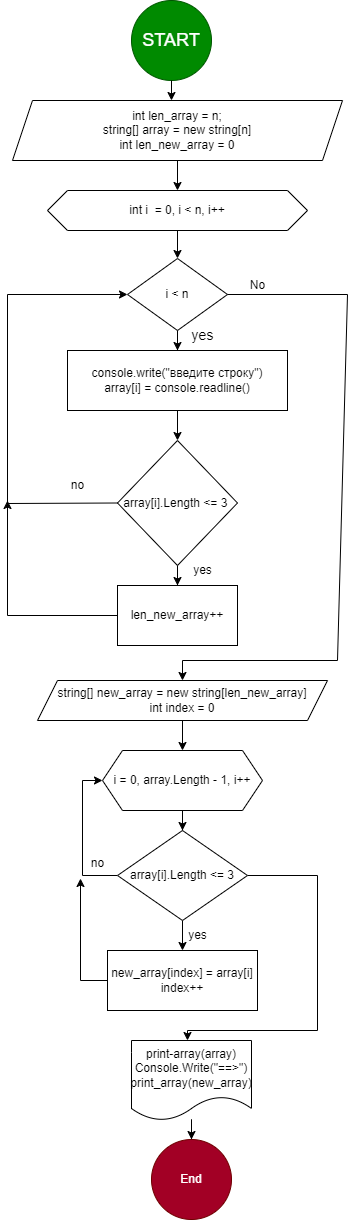

The diagram above was exported from draw.io. Its source (the exported page's mxGraphModel, read from the mxfile embedded in the PNG):
<mxGraphModel dx="1374" dy="752" grid="1" gridSize="10" guides="1" tooltips="1" connect="1" arrows="1" fold="1" page="1" pageScale="1" pageWidth="827" pageHeight="1169" math="0" shadow="0">
  <root>
    <mxCell id="0" />
    <mxCell id="1" parent="0" />
    <mxCell id="GiBCEar2LyvGldMjpYvp-1" value="&lt;font style=&quot;font-size: 18px;&quot;&gt;START&lt;/font&gt;" style="ellipse;whiteSpace=wrap;html=1;aspect=fixed;fillColor=#008a00;fontColor=#ffffff;strokeColor=#005700;" vertex="1" parent="1">
      <mxGeometry x="334" y="30" width="80" height="80" as="geometry" />
    </mxCell>
    <mxCell id="GiBCEar2LyvGldMjpYvp-2" value="&lt;font style=&quot;&quot;&gt;&lt;font style=&quot;font-size: 12px;&quot;&gt;int len_array = n;&lt;br&gt;string[] array = new string[n]&lt;br&gt;int len_new_array = 0&lt;/font&gt;&lt;br&gt;&lt;/font&gt;" style="shape=parallelogram;perimeter=parallelogramPerimeter;whiteSpace=wrap;html=1;fixedSize=1;" vertex="1" parent="1">
      <mxGeometry x="215" y="130" width="330" height="60" as="geometry" />
    </mxCell>
    <mxCell id="GiBCEar2LyvGldMjpYvp-8" value="" style="edgeStyle=orthogonalEdgeStyle;rounded=0;orthogonalLoop=1;jettySize=auto;html=1;" edge="1" parent="1" source="GiBCEar2LyvGldMjpYvp-4" target="GiBCEar2LyvGldMjpYvp-7">
      <mxGeometry relative="1" as="geometry" />
    </mxCell>
    <mxCell id="GiBCEar2LyvGldMjpYvp-4" value="&lt;font style=&quot;font-size: 12px;&quot;&gt;int i&amp;nbsp; = 0, i &amp;lt; n, i++&lt;/font&gt;" style="shape=hexagon;perimeter=hexagonPerimeter2;whiteSpace=wrap;html=1;fixedSize=1;" vertex="1" parent="1">
      <mxGeometry x="250" y="220" width="260" height="40" as="geometry" />
    </mxCell>
    <mxCell id="GiBCEar2LyvGldMjpYvp-5" value="" style="endArrow=classic;html=1;rounded=0;exitX=0.5;exitY=1;exitDx=0;exitDy=0;" edge="1" parent="1" source="GiBCEar2LyvGldMjpYvp-1">
      <mxGeometry width="50" height="50" relative="1" as="geometry">
        <mxPoint x="360" y="410" as="sourcePoint" />
        <mxPoint x="374" y="130" as="targetPoint" />
      </mxGeometry>
    </mxCell>
    <mxCell id="GiBCEar2LyvGldMjpYvp-6" value="" style="endArrow=classic;html=1;rounded=0;entryX=0.5;entryY=0;entryDx=0;entryDy=0;exitX=0.5;exitY=1;exitDx=0;exitDy=0;" edge="1" parent="1" source="GiBCEar2LyvGldMjpYvp-2" target="GiBCEar2LyvGldMjpYvp-4">
      <mxGeometry width="50" height="50" relative="1" as="geometry">
        <mxPoint x="380" y="280" as="sourcePoint" />
        <mxPoint x="410" y="360" as="targetPoint" />
      </mxGeometry>
    </mxCell>
    <mxCell id="GiBCEar2LyvGldMjpYvp-10" value="" style="edgeStyle=orthogonalEdgeStyle;rounded=0;orthogonalLoop=1;jettySize=auto;html=1;" edge="1" parent="1" source="GiBCEar2LyvGldMjpYvp-7" target="GiBCEar2LyvGldMjpYvp-9">
      <mxGeometry relative="1" as="geometry" />
    </mxCell>
    <mxCell id="GiBCEar2LyvGldMjpYvp-7" value="&lt;font style=&quot;font-size: 12px;&quot;&gt;i&amp;nbsp;&lt;font style=&quot;&quot;&gt;&amp;lt;&amp;nbsp;&lt;/font&gt;n&lt;/font&gt;" style="rhombus;whiteSpace=wrap;html=1;" vertex="1" parent="1">
      <mxGeometry x="330" y="288" width="100" height="72" as="geometry" />
    </mxCell>
    <mxCell id="GiBCEar2LyvGldMjpYvp-16" value="" style="edgeStyle=orthogonalEdgeStyle;rounded=0;orthogonalLoop=1;jettySize=auto;html=1;" edge="1" parent="1" source="GiBCEar2LyvGldMjpYvp-9" target="GiBCEar2LyvGldMjpYvp-15">
      <mxGeometry relative="1" as="geometry" />
    </mxCell>
    <mxCell id="GiBCEar2LyvGldMjpYvp-9" value="console.write(&quot;введите строку&quot;)&lt;br&gt;array[i] = console.readline()" style="whiteSpace=wrap;html=1;" vertex="1" parent="1">
      <mxGeometry x="270" y="380" width="220" height="60" as="geometry" />
    </mxCell>
    <mxCell id="GiBCEar2LyvGldMjpYvp-11" value="&lt;font style=&quot;font-size: 14px;&quot;&gt;yes&lt;/font&gt;" style="text;html=1;align=center;verticalAlign=middle;resizable=0;points=[];autosize=1;strokeColor=none;fillColor=none;" vertex="1" parent="1">
      <mxGeometry x="380" y="350" width="50" height="30" as="geometry" />
    </mxCell>
    <mxCell id="GiBCEar2LyvGldMjpYvp-14" value="No" style="text;html=1;align=center;verticalAlign=middle;resizable=0;points=[];autosize=1;strokeColor=none;fillColor=none;" vertex="1" parent="1">
      <mxGeometry x="440" y="300" width="40" height="30" as="geometry" />
    </mxCell>
    <mxCell id="GiBCEar2LyvGldMjpYvp-20" value="" style="edgeStyle=orthogonalEdgeStyle;rounded=0;orthogonalLoop=1;jettySize=auto;html=1;" edge="1" parent="1" source="GiBCEar2LyvGldMjpYvp-15" target="GiBCEar2LyvGldMjpYvp-19">
      <mxGeometry relative="1" as="geometry" />
    </mxCell>
    <mxCell id="GiBCEar2LyvGldMjpYvp-15" value="array[i].Length &amp;lt;= 3&amp;nbsp;" style="rhombus;whiteSpace=wrap;html=1;" vertex="1" parent="1">
      <mxGeometry x="320" y="470" width="120" height="125" as="geometry" />
    </mxCell>
    <mxCell id="GiBCEar2LyvGldMjpYvp-17" value="" style="endArrow=classic;html=1;rounded=0;exitX=0;exitY=0.5;exitDx=0;exitDy=0;entryX=0;entryY=0.5;entryDx=0;entryDy=0;" edge="1" parent="1" source="GiBCEar2LyvGldMjpYvp-15" target="GiBCEar2LyvGldMjpYvp-7">
      <mxGeometry width="50" height="50" relative="1" as="geometry">
        <mxPoint x="360" y="530" as="sourcePoint" />
        <mxPoint x="410" y="480" as="targetPoint" />
        <Array as="points">
          <mxPoint x="210" y="533" />
          <mxPoint x="210" y="324" />
        </Array>
      </mxGeometry>
    </mxCell>
    <mxCell id="GiBCEar2LyvGldMjpYvp-18" value="no" style="text;html=1;align=center;verticalAlign=middle;resizable=0;points=[];autosize=1;strokeColor=none;fillColor=none;" vertex="1" parent="1">
      <mxGeometry x="260" y="500" width="40" height="30" as="geometry" />
    </mxCell>
    <mxCell id="GiBCEar2LyvGldMjpYvp-19" value="len_new_array++" style="whiteSpace=wrap;html=1;" vertex="1" parent="1">
      <mxGeometry x="320" y="615" width="120" height="60" as="geometry" />
    </mxCell>
    <mxCell id="GiBCEar2LyvGldMjpYvp-21" value="" style="endArrow=classic;html=1;rounded=0;exitX=0;exitY=0.5;exitDx=0;exitDy=0;" edge="1" parent="1" source="GiBCEar2LyvGldMjpYvp-19">
      <mxGeometry width="50" height="50" relative="1" as="geometry">
        <mxPoint x="360" y="550" as="sourcePoint" />
        <mxPoint x="210" y="530" as="targetPoint" />
        <Array as="points">
          <mxPoint x="210" y="645" />
        </Array>
      </mxGeometry>
    </mxCell>
    <mxCell id="GiBCEar2LyvGldMjpYvp-22" value="yes" style="text;html=1;align=center;verticalAlign=middle;resizable=0;points=[];autosize=1;strokeColor=none;fillColor=none;" vertex="1" parent="1">
      <mxGeometry x="385" y="585" width="40" height="30" as="geometry" />
    </mxCell>
    <mxCell id="GiBCEar2LyvGldMjpYvp-23" value="" style="endArrow=classic;html=1;rounded=0;exitX=1;exitY=0.5;exitDx=0;exitDy=0;entryX=0.5;entryY=0;entryDx=0;entryDy=0;" edge="1" parent="1" source="GiBCEar2LyvGldMjpYvp-7" target="GiBCEar2LyvGldMjpYvp-24">
      <mxGeometry width="50" height="50" relative="1" as="geometry">
        <mxPoint x="360" y="550" as="sourcePoint" />
        <mxPoint x="380" y="860" as="targetPoint" />
        <Array as="points">
          <mxPoint x="550" y="324" />
          <mxPoint x="540" y="690" />
          <mxPoint x="385" y="690" />
        </Array>
      </mxGeometry>
    </mxCell>
    <mxCell id="GiBCEar2LyvGldMjpYvp-28" value="" style="edgeStyle=orthogonalEdgeStyle;rounded=0;orthogonalLoop=1;jettySize=auto;html=1;" edge="1" parent="1" source="GiBCEar2LyvGldMjpYvp-24" target="GiBCEar2LyvGldMjpYvp-27">
      <mxGeometry relative="1" as="geometry" />
    </mxCell>
    <mxCell id="GiBCEar2LyvGldMjpYvp-24" value="string[] new_array = new string[len_new_array]&lt;br&gt;int index = 0" style="shape=parallelogram;perimeter=parallelogramPerimeter;whiteSpace=wrap;html=1;fixedSize=1;" vertex="1" parent="1">
      <mxGeometry x="240" y="710" width="290" height="40" as="geometry" />
    </mxCell>
    <mxCell id="GiBCEar2LyvGldMjpYvp-30" value="" style="edgeStyle=orthogonalEdgeStyle;rounded=0;orthogonalLoop=1;jettySize=auto;html=1;" edge="1" parent="1" source="GiBCEar2LyvGldMjpYvp-27" target="GiBCEar2LyvGldMjpYvp-29">
      <mxGeometry relative="1" as="geometry" />
    </mxCell>
    <mxCell id="GiBCEar2LyvGldMjpYvp-27" value="i = 0, array.Length - 1, i++" style="shape=hexagon;perimeter=hexagonPerimeter2;whiteSpace=wrap;html=1;fixedSize=1;" vertex="1" parent="1">
      <mxGeometry x="305" y="780" width="160" height="60" as="geometry" />
    </mxCell>
    <mxCell id="GiBCEar2LyvGldMjpYvp-34" value="" style="edgeStyle=orthogonalEdgeStyle;rounded=0;orthogonalLoop=1;jettySize=auto;html=1;entryX=0;entryY=0.5;entryDx=0;entryDy=0;" edge="1" parent="1" source="GiBCEar2LyvGldMjpYvp-29" target="GiBCEar2LyvGldMjpYvp-27">
      <mxGeometry relative="1" as="geometry">
        <Array as="points">
          <mxPoint x="285" y="905" />
          <mxPoint x="285" y="810" />
        </Array>
      </mxGeometry>
    </mxCell>
    <mxCell id="GiBCEar2LyvGldMjpYvp-37" value="" style="edgeStyle=orthogonalEdgeStyle;rounded=0;orthogonalLoop=1;jettySize=auto;html=1;" edge="1" parent="1" source="GiBCEar2LyvGldMjpYvp-29" target="GiBCEar2LyvGldMjpYvp-36">
      <mxGeometry relative="1" as="geometry" />
    </mxCell>
    <mxCell id="GiBCEar2LyvGldMjpYvp-43" value="" style="edgeStyle=orthogonalEdgeStyle;rounded=0;orthogonalLoop=1;jettySize=auto;html=1;exitX=1;exitY=0.5;exitDx=0;exitDy=0;" edge="1" parent="1" source="GiBCEar2LyvGldMjpYvp-29">
      <mxGeometry relative="1" as="geometry">
        <mxPoint x="390" y="1070" as="targetPoint" />
        <Array as="points">
          <mxPoint x="520" y="905" />
          <mxPoint x="520" y="1060" />
        </Array>
      </mxGeometry>
    </mxCell>
    <mxCell id="GiBCEar2LyvGldMjpYvp-29" value="array[i].Length &amp;lt;= 3" style="rhombus;whiteSpace=wrap;html=1;" vertex="1" parent="1">
      <mxGeometry x="320" y="860" width="130" height="90" as="geometry" />
    </mxCell>
    <mxCell id="GiBCEar2LyvGldMjpYvp-35" value="no" style="text;html=1;align=center;verticalAlign=middle;resizable=0;points=[];autosize=1;strokeColor=none;fillColor=none;" vertex="1" parent="1">
      <mxGeometry x="280" y="878" width="40" height="30" as="geometry" />
    </mxCell>
    <mxCell id="GiBCEar2LyvGldMjpYvp-36" value="new_array[index] = array[i]&lt;br&gt;index++" style="whiteSpace=wrap;html=1;" vertex="1" parent="1">
      <mxGeometry x="310" y="980" width="150" height="60" as="geometry" />
    </mxCell>
    <mxCell id="GiBCEar2LyvGldMjpYvp-40" value="yes" style="text;html=1;align=center;verticalAlign=middle;resizable=0;points=[];autosize=1;strokeColor=none;fillColor=none;" vertex="1" parent="1">
      <mxGeometry x="380" y="950" width="40" height="30" as="geometry" />
    </mxCell>
    <mxCell id="GiBCEar2LyvGldMjpYvp-41" value="" style="endArrow=classic;html=1;rounded=0;exitX=0;exitY=0.5;exitDx=0;exitDy=0;entryX=0.075;entryY=1;entryDx=0;entryDy=0;entryPerimeter=0;" edge="1" parent="1" source="GiBCEar2LyvGldMjpYvp-36" target="GiBCEar2LyvGldMjpYvp-35">
      <mxGeometry width="50" height="50" relative="1" as="geometry">
        <mxPoint x="255" y="1020" as="sourcePoint" />
        <mxPoint x="305" y="970" as="targetPoint" />
        <Array as="points">
          <mxPoint x="283" y="1010" />
        </Array>
      </mxGeometry>
    </mxCell>
    <mxCell id="GiBCEar2LyvGldMjpYvp-46" value="" style="edgeStyle=orthogonalEdgeStyle;rounded=0;orthogonalLoop=1;jettySize=auto;html=1;" edge="1" parent="1" source="GiBCEar2LyvGldMjpYvp-44" target="GiBCEar2LyvGldMjpYvp-45">
      <mxGeometry relative="1" as="geometry" />
    </mxCell>
    <mxCell id="GiBCEar2LyvGldMjpYvp-44" value="print-array(array)&lt;br&gt;Console.Write(&quot;==&amp;gt;&quot;)&lt;br&gt;print_array(new_array)" style="shape=document;whiteSpace=wrap;html=1;boundedLbl=1;" vertex="1" parent="1">
      <mxGeometry x="334" y="1070" width="120" height="80" as="geometry" />
    </mxCell>
    <mxCell id="GiBCEar2LyvGldMjpYvp-45" value="End" style="ellipse;whiteSpace=wrap;html=1;fillColor=#a20025;fontColor=#ffffff;strokeColor=#6F0000;" vertex="1" parent="1">
      <mxGeometry x="354" y="1169" width="80" height="80" as="geometry" />
    </mxCell>
  </root>
</mxGraphModel>